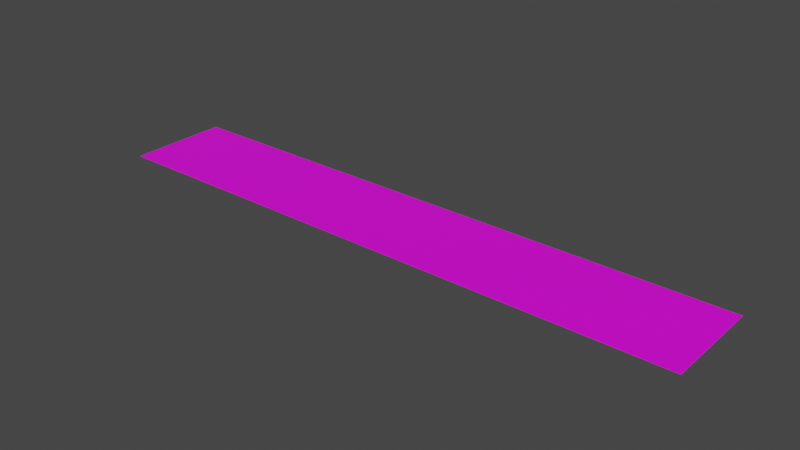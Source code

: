 # Source: straight100.blend  (saved by Blender 3.1.7; exported with 4.5.12 LTS)
import bpy
from mathutils import Matrix  # noqa: F401  (used for matrix-valued properties, if any)

bpy.ops.wm.read_factory_settings(use_empty=True)
scene = bpy.context.scene
scene.name = 'Scene'

# ---- images (referenced by path relative to the original .blend; pixels are not part of the script)
import os
ASSET_DIR = os.environ.get("B2B_ASSET_DIR", "")  # directory of the original .blend (textures are referenced by path, not embedded)
HERE = os.path.dirname(os.path.abspath(__file__))  # packed textures are extracted next to this script under _unpacked/

def load_image(name, relpath, width, height, colorspace="sRGB"):
    """Load a texture the original file referenced (path relative to the .blend, or extracted next to this script)."""
    p = next((c for c in (os.path.join(HERE, relpath), os.path.join(ASSET_DIR, relpath)) if relpath and os.path.exists(c)), "")
    if p:
        img = bpy.data.images.load(p, check_existing=True)
        img.name = name
    else:  # same state as the original file: an image datablock whose file is absent (Cycles renders it pink)
        img = bpy.data.images.new(name, width, height)
        img.source = "FILE"
        img.filepath = "//" + (relpath or name)
    img.colorspace_settings.name = colorspace
    return img
img_3lanes_straight_texture_corrected_png_001 = load_image('3lanes_straight_texture_corrected.png.001', '3lanes_straight_texture_corrected.png', 1024, 1024, 'sRGB')

# ---- materials (node trees are filled in below, after node groups)
mat_material_001 = bpy.data.materials.new('Material.001')
mat_material_001.use_transparent_shadow = False

# ---- material node trees
mat_material_001.use_nodes = True; mat_material_001.node_tree.nodes.clear()
_N = mat_material_001.node_tree.nodes; _L = mat_material_001.node_tree.links
n0 = _N.new('ShaderNodeBsdfPrincipled'); n0.name = 'Principled BSDF'; n0.location = (10, 300)
n0.distribution = 'GGX'
n0.subsurface_method = 'RANDOM_WALK_SKIN'
n0.inputs[3].default_value = 1.45
n0.inputs[27].default_value = (0.0, 0.0, 0.0, 1.0)
n0.inputs[28].default_value = 1.0
n1 = _N.new('ShaderNodeOutputMaterial'); n1.name = 'Material Output'; n1.location = (300, 300)
n2 = _N.new('ShaderNodeTexImage'); n2.name = 'Image Texture'; n2.location = (-280, 280)
n2.image = img_3lanes_straight_texture_corrected_png_001
n2.interpolation = 'Closest'
_L.new(n0.outputs[0], n1.inputs[0])
_L.new(n2.outputs[0], n0.inputs[0])
n1.is_active_output = True

# ---- world
world_world = bpy.data.worlds.new('World'); scene.world = world_world
world_world.use_nodes = True; world_world.node_tree.nodes.clear()
_N = world_world.node_tree.nodes; _L = world_world.node_tree.links
n0 = _N.new('ShaderNodeOutputWorld'); n0.name = 'World Output'; n0.location = (300, 300)
n1 = _N.new('ShaderNodeBackground'); n1.name = 'Background'; n1.location = (10, 300)
n1.inputs[0].default_value = (0.05088, 0.05088, 0.05088, 1.0)
_L.new(n1.outputs[0], n0.inputs[0])
n0.is_active_output = True
world_world.color = (0.05088, 0.05088, 0.05088)
world_world.use_sun_shadow = False
world_world.sun_shadow_jitter_overblur = 0.0

# ---- meshes
me_plane = bpy.data.meshes.new('Plane')
me_plane.from_pydata([(-1.0, -1.0, 0.0), (1.0, -1.0, 0.0), (-1.0, 1.0, 0.0), (1.0, 1.0, 0.0), (-0.9512, -1.0, 0.0), (-0.9024, -1.0, 0.0), (-0.8537, -1.0, 0.0), (-0.8049, -1.0, 0.0), (-0.7561, -1.0, 0.0), (-0.7073, -1.0, 0.0), (-0.6585, -1.0, 0.0), (-0.6098, -1.0, 0.0), (-0.561, -1.0, 0.0), (-0.5122, -1.0, 0.0), (-0.4634, -1.0, 0.0), (-0.4146, -1.0, 0.0), (-0.3659, -1.0, 0.0), (-0.3171, -1.0, 0.0), (-0.2683, -1.0, 0.0), (-0.2195, -1.0, 0.0), (-0.1707, -1.0, 0.0), (-0.122, -1.0, 0.0), (-0.07317, -1.0, 0.0), (-0.02439, -1.0, 0.0), (0.02439, -1.0, 0.0), (0.07317, -1.0, 0.0), (0.122, -1.0, 0.0), (0.1707, -1.0, 0.0), (0.2195, -1.0, 0.0), (0.2683, -1.0, 0.0), (0.3171, -1.0, 0.0), (0.3659, -1.0, 0.0), (0.4146, -1.0, 0.0), (0.4634, -1.0, 0.0), (0.5122, -1.0, 0.0), (0.561, -1.0, 0.0), (0.6098, -1.0, 0.0), (0.6585, -1.0, 0.0), (0.7073, -1.0, 0.0), (0.7561, -1.0, 0.0), (0.8049, -1.0, 0.0), (0.8537, -1.0, 0.0), (0.9024, -1.0, 0.0), (0.9512, -1.0, 0.0), (0.9512, 1.0, 0.0), (0.9024, 1.0, 0.0), (0.8537, 1.0, 0.0), (0.8049, 1.0, 0.0), (0.7561, 1.0, 0.0), (0.7073, 1.0, 0.0), (0.6585, 1.0, 0.0), (0.6098, 1.0, 0.0), (0.561, 1.0, 0.0), (0.5122, 1.0, 0.0), (0.4634, 1.0, 0.0), (0.4146, 1.0, 0.0), (0.3659, 1.0, 0.0), (0.3171, 1.0, 0.0), (0.2683, 1.0, 0.0), (0.2195, 1.0, 0.0), (0.1707, 1.0, 0.0), (0.122, 1.0, 0.0), (0.07317, 1.0, 0.0), (0.02439, 1.0, 0.0), (-0.02439, 1.0, 0.0), (-0.07317, 1.0, 0.0), (-0.122, 1.0, 0.0), (-0.1707, 1.0, 0.0), (-0.2195, 1.0, 0.0), (-0.2683, 1.0, 0.0), (-0.3171, 1.0, 0.0), (-0.3659, 1.0, 0.0), (-0.4146, 1.0, 0.0), (-0.4634, 1.0, 0.0), (-0.5122, 1.0, 0.0), (-0.561, 1.0, 0.0), (-0.6098, 1.0, 0.0), (-0.6585, 1.0, 0.0), (-0.7073, 1.0, 0.0), (-0.7561, 1.0, 0.0), (-0.8049, 1.0, 0.0), (-0.8537, 1.0, 0.0), (-0.9024, 1.0, 0.0), (-0.9512, 1.0, 0.0)], [], [(43, 1, 3, 44), (0, 4, 83, 2), (4, 5, 82, 83), (5, 6, 81, 82), (6, 7, 80, 81), (7, 8, 79, 80), (8, 9, 78, 79), (9, 10, 77, 78), (10, 11, 76, 77), (11, 12, 75, 76), (12, 13, 74, 75), (13, 14, 73, 74), (14, 15, 72, 73), (15, 16, 71, 72), (16, 17, 70, 71), (17, 18, 69, 70), (18, 19, 68, 69), (19, 20, 67, 68), (20, 21, 66, 67), (21, 22, 65, 66), (22, 23, 64, 65), (23, 24, 63, 64), (24, 25, 62, 63), (25, 26, 61, 62), (26, 27, 60, 61), (27, 28, 59, 60), (28, 29, 58, 59), (29, 30, 57, 58), (30, 31, 56, 57), (31, 32, 55, 56), (32, 33, 54, 55), (33, 34, 53, 54), (34, 35, 52, 53), (35, 36, 51, 52), (36, 37, 50, 51), (37, 38, 49, 50), (38, 39, 48, 49), (39, 40, 47, 48), (40, 41, 46, 47), (41, 42, 45, 46), (42, 43, 44, 45)])
_uv = me_plane.uv_layers.new(name='UVMap')
_uv.uv.foreach_set('vector', [2.408, 0.001142, 2.505, 0.001142, 2.505, 1.002, 2.408, 1.002, -1.466, 0.001142, -1.369, 0.001142, -1.369, 1.002, -1.466, 1.002, -1.369, 0.001142, -1.272, 0.001142, -1.272, 1.002, -1.369, 1.002, -1.272, 0.001142, -1.175, 0.001142, -1.175, 1.002, -1.272, 1.002, -1.175, 0.001142, -1.078, 0.001142, -1.078, 1.002, -1.175, 1.002, -1.078, 0.001142, -0.9814, 0.001142, -0.9814, 1.002, -1.078, 1.002, -0.9814, 0.001142, -0.8846, 0.001142, -0.8846, 1.002, -0.9814, 1.002, -0.8846, 0.001142, -0.7878, 0.001142, -0.7878, 1.002, -0.8846, 1.002, -0.7878, 0.001142, -0.6909, 0.001142, -0.6909, 1.002, -0.7878, 1.002, -0.6909, 0.001142, -0.5941, 0.001142, -0.5941, 1.002, -0.6909, 1.002, -0.5941, 0.001142, -0.4972, 0.001142, -0.4972, 1.002, -0.5941, 1.002, -0.4972, 0.001142, -0.4004, 0.001142, -0.4004, 1.002, -0.4972, 1.002, -0.4004, 0.001142, -0.3035, 0.001142, -0.3035, 1.002, -0.4004, 1.002, -0.3035, 0.001142, -0.2067, 0.001142, -0.2067, 1.002, -0.3035, 1.002, -0.2067, 0.001142, -0.1099, 0.001142, -0.1099, 1.002, -0.2067, 1.002, -0.1099, 0.001142, -0.01302, 0.001142, -0.01302, 1.002, -0.1099, 1.002, -0.01302, 0.001142, 0.08383, 0.001142, 0.08383, 1.002, -0.01302, 1.002, 0.08383, 0.001142, 0.1807, 0.001142, 0.1807, 1.002, 0.08383, 1.002, 0.1807, 0.001142, 0.2775, 0.001142, 0.2775, 1.002, 0.1807, 1.002, 0.2775, 0.001142, 0.3744, 0.001142, 0.3744, 1.002, 0.2775, 1.002, 0.3744, 0.001142, 0.4712, 0.001142, 0.4712, 1.002, 0.3744, 1.002, 0.4712, 0.001142, 0.568, 0.001142, 0.568, 1.002, 0.4712, 1.002, 0.568, 0.001142, 0.6649, 0.001142, 0.6649, 1.002, 0.568, 1.002, 0.6649, 0.001142, 0.7617, 0.001142, 0.7617, 1.002, 0.6649, 1.002, 0.7617, 0.001142, 0.8586, 0.001142, 0.8586, 1.002, 0.7617, 1.002, 0.8586, 0.001142, 0.9554, 0.001142, 0.9554, 1.002, 0.8586, 1.002, 0.9554, 0.001142, 1.052, 0.001142, 1.052, 1.002, 0.9554, 1.002, 1.052, 0.001142, 1.149, 0.001142, 1.149, 1.002, 1.052, 1.002, 1.149, 0.001142, 1.246, 0.001142, 1.246, 1.002, 1.149, 1.002, 1.246, 0.001142, 1.343, 0.001142, 1.343, 1.002, 1.246, 1.002, 1.343, 0.001142, 1.44, 0.001142, 1.44, 1.002, 1.343, 1.002, 1.44, 0.001142, 1.536, 0.001142, 1.536, 1.002, 1.44, 1.002, 1.536, 0.001142, 1.633, 0.001142, 1.633, 1.002, 1.536, 1.002, 1.633, 0.001142, 1.73, 0.001142, 1.73, 1.002, 1.633, 1.002, 1.73, 0.001142, 1.827, 0.001142, 1.827, 1.002, 1.73, 1.002, 1.827, 0.001142, 1.924, 0.001142, 1.924, 1.002, 1.827, 1.002, 1.924, 0.001142, 2.021, 0.001142, 2.021, 1.002, 1.924, 1.002, 2.021, 0.001142, 2.118, 0.001142, 2.118, 1.002, 2.021, 1.002, 2.118, 0.001142, 2.214, 0.001142, 2.214, 1.002, 2.118, 1.002, 2.214, 0.001142, 2.311, 0.001142, 2.311, 1.002, 2.214, 1.002, 2.311, 0.001142, 2.408, 0.001142, 2.408, 1.002, 2.311, 1.002])
me_plane.materials.append(mat_material_001)
me_plane.use_remesh_fix_poles = True
me_plane.use_remesh_preserve_attributes = False
me_plane.update()

# ---- objects
ob_plane = bpy.data.objects.new('Plane', me_plane)

# ---- transforms, parenting, visibility, modifiers, constraints
ob_plane.location = (50.0, 0.0, 0.0)
ob_plane.scale = (50.0, 8.5, 1.0)

# ---- collection membership
scene.collection.objects.link(ob_plane)

# ---- scene / render settings (as saved in the file)
scene.frame_start = 1; scene.frame_end = 250; scene.frame_set(1)
scene.render.engine = 'BLENDER_EEVEE_NEXT'
scene.cycles.sampling_pattern = 'TABULATED_SOBOL'
scene.cycles.use_light_tree = False
scene.view_settings.view_transform = 'Filmic'
bpy.context.view_layer.update()

# ---- added for rendering (the .blend has no active camera and no usable light): camera, sun
cam_auto = bpy.data.cameras.new('AutoCamera')
cam_auto.lens = 50.0
cam_auto.sensor_width = 36.0
cam_auto.clip_end = 1647.06
ob_auto_camera = bpy.data.objects.new('AutoCamera', cam_auto)
scene.collection.objects.link(ob_auto_camera)
ob_auto_camera.location = (143.85, -112.62, 75.0799)
ob_auto_camera.rotation_euler = (1.09748, -7.21219e-08, 0.694738)
scene.camera = ob_auto_camera
light_auto_sun = bpy.data.lights.new('AutoSun', 'SUN')
light_auto_sun.energy = 3.0
light_auto_sun.angle = 0.0523599
ob_auto_sun = bpy.data.objects.new('AutoSun', light_auto_sun)
scene.collection.objects.link(ob_auto_sun)
ob_auto_sun.rotation_euler = (0.872665, 0.174533, 0.523599)
bpy.context.view_layer.update()
